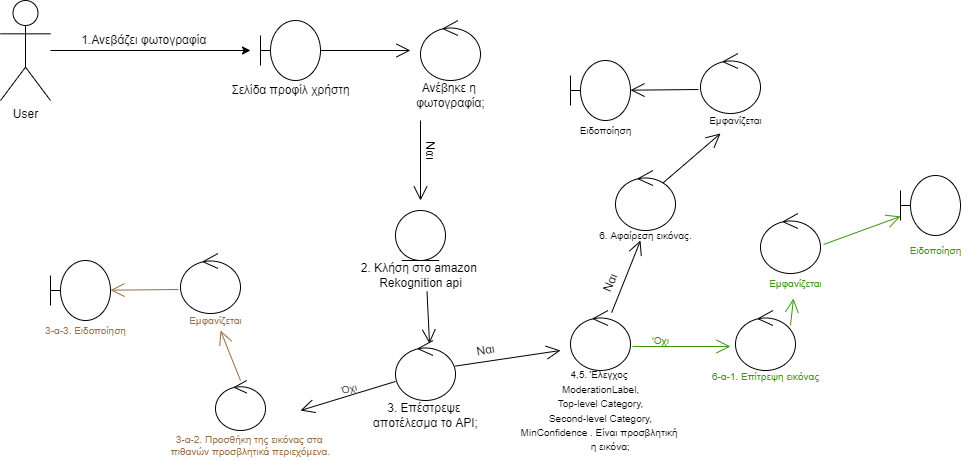

The diagram above was exported from draw.io. Its source (the exported page's mxGraphModel, read from the mxfile embedded in the PNG):
<mxGraphModel dx="1422" dy="697" grid="1" gridSize="10" guides="1" tooltips="1" connect="1" arrows="1" fold="1" page="1" pageScale="1" pageWidth="827" pageHeight="1169" math="0" shadow="0">
  <root>
    <mxCell id="0" />
    <mxCell id="1" parent="0" />
    <mxCell id="s9HIS6pVKltDDv8XMk-F-1" value="User" style="shape=umlActor;verticalLabelPosition=bottom;verticalAlign=top;html=1;outlineConnect=0;" parent="1" vertex="1">
      <mxGeometry x="20" y="170" width="50" height="100" as="geometry" />
    </mxCell>
    <mxCell id="s9HIS6pVKltDDv8XMk-F-4" value="" style="endArrow=classic;html=1;rounded=0;" parent="1" source="s9HIS6pVKltDDv8XMk-F-1" edge="1">
      <mxGeometry width="50" height="50" relative="1" as="geometry">
        <mxPoint x="200" y="360" as="sourcePoint" />
        <mxPoint x="270" y="220" as="targetPoint" />
      </mxGeometry>
    </mxCell>
    <mxCell id="s9HIS6pVKltDDv8XMk-F-5" value="1.Ανεβάζει φωτογραφία&amp;nbsp;" style="text;html=1;align=center;verticalAlign=middle;resizable=0;points=[];autosize=1;strokeColor=none;fillColor=none;" parent="1" vertex="1">
      <mxGeometry x="95" y="200" width="140" height="20" as="geometry" />
    </mxCell>
    <mxCell id="s9HIS6pVKltDDv8XMk-F-6" value="" style="shape=umlBoundary;whiteSpace=wrap;html=1;" parent="1" vertex="1">
      <mxGeometry x="280" y="190" width="60" height="60" as="geometry" />
    </mxCell>
    <mxCell id="s9HIS6pVKltDDv8XMk-F-7" value="Σελίδα προφίλ χρήστη" style="text;html=1;align=center;verticalAlign=middle;resizable=0;points=[];autosize=1;strokeColor=none;fillColor=none;" parent="1" vertex="1">
      <mxGeometry x="245" y="250" width="130" height="20" as="geometry" />
    </mxCell>
    <mxCell id="s9HIS6pVKltDDv8XMk-F-8" value="" style="endArrow=open;endFill=1;endSize=12;html=1;rounded=0;exitX=1;exitY=0.5;exitDx=0;exitDy=0;exitPerimeter=0;" parent="1" source="s9HIS6pVKltDDv8XMk-F-6" edge="1">
      <mxGeometry width="160" relative="1" as="geometry">
        <mxPoint x="350" y="350" as="sourcePoint" />
        <mxPoint x="430" y="220" as="targetPoint" />
      </mxGeometry>
    </mxCell>
    <mxCell id="s9HIS6pVKltDDv8XMk-F-9" value="" style="ellipse;shape=umlControl;whiteSpace=wrap;html=1;" parent="1" vertex="1">
      <mxGeometry x="440" y="190" width="60" height="60" as="geometry" />
    </mxCell>
    <mxCell id="s9HIS6pVKltDDv8XMk-F-10" value="Ανέβηκε η &lt;br&gt;φωτογραφία;" style="text;html=1;align=center;verticalAlign=middle;resizable=0;points=[];autosize=1;strokeColor=none;fillColor=none;" parent="1" vertex="1">
      <mxGeometry x="430" y="250" width="80" height="30" as="geometry" />
    </mxCell>
    <mxCell id="s9HIS6pVKltDDv8XMk-F-11" value="" style="endArrow=open;endFill=1;endSize=12;html=1;rounded=0;" parent="1" edge="1">
      <mxGeometry width="160" relative="1" as="geometry">
        <mxPoint x="440" y="290" as="sourcePoint" />
        <mxPoint x="440" y="370" as="targetPoint" />
      </mxGeometry>
    </mxCell>
    <mxCell id="s9HIS6pVKltDDv8XMk-F-12" value="Ναι" style="text;html=1;align=center;verticalAlign=middle;resizable=0;points=[];autosize=1;strokeColor=none;fillColor=none;rotation=90;" parent="1" vertex="1">
      <mxGeometry x="435" y="310" width="30" height="20" as="geometry" />
    </mxCell>
    <mxCell id="s9HIS6pVKltDDv8XMk-F-13" value="" style="ellipse;shape=umlEntity;whiteSpace=wrap;html=1;" parent="1" vertex="1">
      <mxGeometry x="415" y="380" width="50" height="50" as="geometry" />
    </mxCell>
    <mxCell id="s9HIS6pVKltDDv8XMk-F-14" value="2. Κλήση στο amazon &lt;br&gt;Rekognition api" style="text;html=1;align=center;verticalAlign=middle;resizable=0;points=[];autosize=1;strokeColor=none;fillColor=none;" parent="1" vertex="1">
      <mxGeometry x="375" y="430" width="130" height="30" as="geometry" />
    </mxCell>
    <mxCell id="s9HIS6pVKltDDv8XMk-F-15" value="" style="ellipse;shape=umlControl;whiteSpace=wrap;html=1;" parent="1" vertex="1">
      <mxGeometry x="415" y="510" width="60" height="60" as="geometry" />
    </mxCell>
    <mxCell id="s9HIS6pVKltDDv8XMk-F-16" value="3. Επέστρεψε &lt;br&gt;αποτέλεσμα το API;" style="text;html=1;align=center;verticalAlign=middle;resizable=0;points=[];autosize=1;strokeColor=none;fillColor=none;" parent="1" vertex="1">
      <mxGeometry x="385" y="570" width="120" height="30" as="geometry" />
    </mxCell>
    <mxCell id="s9HIS6pVKltDDv8XMk-F-17" value="" style="endArrow=open;endFill=1;endSize=12;html=1;rounded=0;entryX=0.567;entryY=0.05;entryDx=0;entryDy=0;entryPerimeter=0;exitX=0.55;exitY=1.033;exitDx=0;exitDy=0;exitPerimeter=0;" parent="1" source="s9HIS6pVKltDDv8XMk-F-14" target="s9HIS6pVKltDDv8XMk-F-15" edge="1">
      <mxGeometry width="160" relative="1" as="geometry">
        <mxPoint x="450" y="300" as="sourcePoint" />
        <mxPoint x="450" y="380" as="targetPoint" />
      </mxGeometry>
    </mxCell>
    <mxCell id="s9HIS6pVKltDDv8XMk-F-18" value="" style="endArrow=open;endFill=1;endSize=12;html=1;rounded=0;" parent="1" source="s9HIS6pVKltDDv8XMk-F-15" edge="1">
      <mxGeometry width="160" relative="1" as="geometry">
        <mxPoint x="450" y="300" as="sourcePoint" />
        <mxPoint x="580" y="520" as="targetPoint" />
      </mxGeometry>
    </mxCell>
    <mxCell id="s9HIS6pVKltDDv8XMk-F-19" value="Ναι" style="text;html=1;align=center;verticalAlign=middle;resizable=0;points=[];autosize=1;strokeColor=none;fillColor=none;rotation=-10;" parent="1" vertex="1">
      <mxGeometry x="490" y="510" width="30" height="20" as="geometry" />
    </mxCell>
    <mxCell id="s9HIS6pVKltDDv8XMk-F-20" value="" style="ellipse;shape=umlControl;whiteSpace=wrap;html=1;" parent="1" vertex="1">
      <mxGeometry x="590" y="480" width="60" height="60" as="geometry" />
    </mxCell>
    <mxCell id="s9HIS6pVKltDDv8XMk-F-21" value="&lt;font style=&quot;font-size: 10px&quot;&gt;4,5. Έλεγχος &lt;br&gt;ModerationLabel,&lt;br&gt;Top-level Category,&lt;br&gt;Second-level Category,&lt;br&gt;MinConfidence . Είναι προσβλητική &lt;br&gt;&amp;nbsp; &amp;nbsp; &amp;nbsp; &amp;nbsp; η εικόνα;&amp;nbsp;&lt;/font&gt;" style="text;html=1;align=center;verticalAlign=middle;resizable=0;points=[];autosize=1;strokeColor=none;fillColor=none;" parent="1" vertex="1">
      <mxGeometry x="535" y="530" width="170" height="100" as="geometry" />
    </mxCell>
    <mxCell id="s9HIS6pVKltDDv8XMk-F-22" value="" style="endArrow=open;endFill=1;endSize=12;html=1;rounded=0;" parent="1" source="s9HIS6pVKltDDv8XMk-F-20" edge="1">
      <mxGeometry width="160" relative="1" as="geometry">
        <mxPoint x="484.6761038706161" y="545.6035401673162" as="sourcePoint" />
        <mxPoint x="660" y="410" as="targetPoint" />
      </mxGeometry>
    </mxCell>
    <mxCell id="s9HIS6pVKltDDv8XMk-F-23" value="Ναι" style="text;html=1;align=center;verticalAlign=middle;resizable=0;points=[];autosize=1;strokeColor=none;fillColor=none;rotation=-67;" parent="1" vertex="1">
      <mxGeometry x="615" y="443" width="30" height="20" as="geometry" />
    </mxCell>
    <mxCell id="s9HIS6pVKltDDv8XMk-F-25" value="6. Αφαίρεση εικόνας." style="text;html=1;align=center;verticalAlign=middle;resizable=0;points=[];autosize=1;strokeColor=none;fillColor=none;fontSize=10;" parent="1" vertex="1">
      <mxGeometry x="610" y="395" width="110" height="20" as="geometry" />
    </mxCell>
    <mxCell id="s9HIS6pVKltDDv8XMk-F-26" value="" style="endArrow=open;endFill=1;endSize=12;html=1;rounded=0;fontSize=10;exitX=1.033;exitY=0.6;exitDx=0;exitDy=0;exitPerimeter=0;strokeColor=#3D9611;" parent="1" source="s9HIS6pVKltDDv8XMk-F-20" edge="1">
      <mxGeometry width="160" relative="1" as="geometry">
        <mxPoint x="630" y="460" as="sourcePoint" />
        <mxPoint x="750" y="516" as="targetPoint" />
      </mxGeometry>
    </mxCell>
    <mxCell id="s9HIS6pVKltDDv8XMk-F-27" value="Όχι&amp;nbsp;" style="text;html=1;align=center;verticalAlign=middle;resizable=0;points=[];autosize=1;strokeColor=none;fillColor=none;fontSize=10;rotation=-15;" parent="1" vertex="1">
      <mxGeometry x="355" y="548" width="30" height="20" as="geometry" />
    </mxCell>
    <mxCell id="s9HIS6pVKltDDv8XMk-F-29" value="&lt;font color=&quot;#3d9611&quot;&gt;6-α-1. Επίτρεψη εικόνας&lt;/font&gt;" style="text;html=1;align=center;verticalAlign=middle;resizable=0;points=[];autosize=1;strokeColor=none;fillColor=none;fontSize=10;" parent="1" vertex="1">
      <mxGeometry x="725" y="536" width="120" height="20" as="geometry" />
    </mxCell>
    <mxCell id="s9HIS6pVKltDDv8XMk-F-32" value="" style="endArrow=open;endFill=1;endSize=12;html=1;rounded=0;exitX=0;exitY=0.683;exitDx=0;exitDy=0;exitPerimeter=0;" parent="1" source="s9HIS6pVKltDDv8XMk-F-15" edge="1">
      <mxGeometry width="160" relative="1" as="geometry">
        <mxPoint x="484.6761038706161" y="545.6035401673162" as="sourcePoint" />
        <mxPoint x="320" y="580" as="targetPoint" />
      </mxGeometry>
    </mxCell>
    <mxCell id="s9HIS6pVKltDDv8XMk-F-34" value="&lt;font color=&quot;#996d43&quot;&gt;3-α-2. Προσθήκη της εικόνας στα &lt;br&gt;πιθανών προσβλητικά περιεχόμενα.&lt;/font&gt;" style="text;html=1;align=center;verticalAlign=middle;resizable=0;points=[];autosize=1;strokeColor=none;fillColor=none;fontSize=10;" parent="1" vertex="1">
      <mxGeometry x="185" y="600" width="170" height="30" as="geometry" />
    </mxCell>
    <mxCell id="s9HIS6pVKltDDv8XMk-F-36" value="&lt;font color=&quot;#3d9611&quot;&gt;'Οχι&lt;/font&gt;" style="text;html=1;align=center;verticalAlign=middle;resizable=0;points=[];autosize=1;strokeColor=none;fillColor=none;fontSize=10;" parent="1" vertex="1">
      <mxGeometry x="665" y="500" width="30" height="20" as="geometry" />
    </mxCell>
    <mxCell id="s9HIS6pVKltDDv8XMk-F-37" value="" style="endArrow=open;endFill=1;endSize=12;html=1;rounded=0;exitX=0.3;exitY=0.04;exitDx=0;exitDy=0;exitPerimeter=0;strokeColor=#996D43;" parent="1" edge="1">
      <mxGeometry width="160" relative="1" as="geometry">
        <mxPoint x="260" y="550" as="sourcePoint" />
        <mxPoint x="240" y="500" as="targetPoint" />
      </mxGeometry>
    </mxCell>
    <mxCell id="s9HIS6pVKltDDv8XMk-F-38" value="" style="ellipse;shape=umlControl;whiteSpace=wrap;html=1;" parent="1" vertex="1">
      <mxGeometry x="200" y="423" width="60" height="60" as="geometry" />
    </mxCell>
    <mxCell id="s9HIS6pVKltDDv8XMk-F-39" value="&lt;font color=&quot;#996d43&quot;&gt;Εμφανίζεται&lt;/font&gt;" style="text;html=1;align=center;verticalAlign=middle;resizable=0;points=[];autosize=1;strokeColor=none;fillColor=none;fontSize=10;" parent="1" vertex="1">
      <mxGeometry x="200" y="480" width="70" height="20" as="geometry" />
    </mxCell>
    <mxCell id="s9HIS6pVKltDDv8XMk-F-40" value="" style="shape=umlBoundary;whiteSpace=wrap;html=1;" parent="1" vertex="1">
      <mxGeometry x="70" y="430" width="60" height="60" as="geometry" />
    </mxCell>
    <mxCell id="s9HIS6pVKltDDv8XMk-F-41" value="" style="endArrow=open;endFill=1;endSize=12;html=1;rounded=0;exitX=-0.033;exitY=0.6;exitDx=0;exitDy=0;exitPerimeter=0;strokeColor=#996D43;" parent="1" source="s9HIS6pVKltDDv8XMk-F-38" target="s9HIS6pVKltDDv8XMk-F-40" edge="1">
      <mxGeometry width="160" relative="1" as="geometry">
        <mxPoint x="350" y="230" as="sourcePoint" />
        <mxPoint x="440" y="230" as="targetPoint" />
      </mxGeometry>
    </mxCell>
    <mxCell id="s9HIS6pVKltDDv8XMk-F-42" value="&lt;font color=&quot;#996d43&quot;&gt;3-α-3. Ειδοποίηση&lt;/font&gt;" style="text;html=1;align=center;verticalAlign=middle;resizable=0;points=[];autosize=1;strokeColor=none;fillColor=none;fontSize=10;" parent="1" vertex="1">
      <mxGeometry x="55" y="490" width="100" height="20" as="geometry" />
    </mxCell>
    <mxCell id="s9HIS6pVKltDDv8XMk-F-48" value="" style="ellipse;shape=umlControl;whiteSpace=wrap;html=1;" parent="1" vertex="1">
      <mxGeometry x="720" y="223" width="60" height="60" as="geometry" />
    </mxCell>
    <mxCell id="s9HIS6pVKltDDv8XMk-F-49" value="Εμφανίζεται" style="text;html=1;align=center;verticalAlign=middle;resizable=0;points=[];autosize=1;strokeColor=none;fillColor=none;fontSize=10;" parent="1" vertex="1">
      <mxGeometry x="720" y="280" width="70" height="20" as="geometry" />
    </mxCell>
    <mxCell id="s9HIS6pVKltDDv8XMk-F-50" value="" style="shape=umlBoundary;whiteSpace=wrap;html=1;" parent="1" vertex="1">
      <mxGeometry x="590" y="230" width="60" height="60" as="geometry" />
    </mxCell>
    <mxCell id="s9HIS6pVKltDDv8XMk-F-51" value="" style="endArrow=open;endFill=1;endSize=12;html=1;rounded=0;exitX=-0.033;exitY=0.6;exitDx=0;exitDy=0;exitPerimeter=0;" parent="1" source="s9HIS6pVKltDDv8XMk-F-48" target="s9HIS6pVKltDDv8XMk-F-50" edge="1">
      <mxGeometry width="160" relative="1" as="geometry">
        <mxPoint x="870" y="30" as="sourcePoint" />
        <mxPoint x="960" y="30" as="targetPoint" />
      </mxGeometry>
    </mxCell>
    <mxCell id="s9HIS6pVKltDDv8XMk-F-52" value="Ειδοποίηση" style="text;html=1;align=center;verticalAlign=middle;resizable=0;points=[];autosize=1;strokeColor=none;fillColor=none;fontSize=10;" parent="1" vertex="1">
      <mxGeometry x="590" y="290" width="70" height="20" as="geometry" />
    </mxCell>
    <mxCell id="s9HIS6pVKltDDv8XMk-F-53" value="" style="endArrow=open;endFill=1;endSize=12;html=1;rounded=0;exitX=1;exitY=0;exitDx=0;exitDy=0;entryX=0.286;entryY=1.15;entryDx=0;entryDy=0;entryPerimeter=0;" parent="1" target="s9HIS6pVKltDDv8XMk-F-49" edge="1">
      <mxGeometry width="160" relative="1" as="geometry">
        <mxPoint x="682.677669529664" y="352.32233047033606" as="sourcePoint" />
        <mxPoint x="670" y="420" as="targetPoint" />
      </mxGeometry>
    </mxCell>
    <mxCell id="s9HIS6pVKltDDv8XMk-F-55" value="" style="ellipse;shape=umlControl;whiteSpace=wrap;html=1;" parent="1" vertex="1">
      <mxGeometry x="780" y="383" width="60" height="60" as="geometry" />
    </mxCell>
    <mxCell id="s9HIS6pVKltDDv8XMk-F-56" value="&lt;font color=&quot;#3d9611&quot;&gt;Εμφανίζεται&lt;/font&gt;" style="text;html=1;align=center;verticalAlign=middle;resizable=0;points=[];autosize=1;strokeColor=none;fillColor=none;fontSize=10;" parent="1" vertex="1">
      <mxGeometry x="780" y="443" width="70" height="20" as="geometry" />
    </mxCell>
    <mxCell id="s9HIS6pVKltDDv8XMk-F-57" value="" style="shape=umlBoundary;whiteSpace=wrap;html=1;" parent="1" vertex="1">
      <mxGeometry x="920" y="345" width="60" height="60" as="geometry" />
    </mxCell>
    <mxCell id="s9HIS6pVKltDDv8XMk-F-58" value="" style="endArrow=open;endFill=1;endSize=12;html=1;rounded=0;exitX=1.05;exitY=0.517;exitDx=0;exitDy=0;exitPerimeter=0;strokeColor=#3D9611;" parent="1" source="s9HIS6pVKltDDv8XMk-F-55" target="s9HIS6pVKltDDv8XMk-F-57" edge="1">
      <mxGeometry width="160" relative="1" as="geometry">
        <mxPoint x="1080" y="397" as="sourcePoint" />
        <mxPoint x="1170" y="397" as="targetPoint" />
      </mxGeometry>
    </mxCell>
    <mxCell id="s9HIS6pVKltDDv8XMk-F-59" value="&lt;font color=&quot;#3d9611&quot;&gt;Ειδοποίηση&lt;/font&gt;" style="text;html=1;align=center;verticalAlign=middle;resizable=0;points=[];autosize=1;strokeColor=none;fillColor=none;fontSize=10;" parent="1" vertex="1">
      <mxGeometry x="920" y="410" width="70" height="20" as="geometry" />
    </mxCell>
    <mxCell id="s9HIS6pVKltDDv8XMk-F-60" value="" style="endArrow=open;endFill=1;endSize=12;html=1;rounded=0;exitX=1;exitY=0.3;exitDx=0;exitDy=0;exitPerimeter=0;entryX=0.471;entryY=1.25;entryDx=0;entryDy=0;entryPerimeter=0;strokeColor=#3D9611;" parent="1" target="s9HIS6pVKltDDv8XMk-F-56" edge="1">
      <mxGeometry width="160" relative="1" as="geometry">
        <mxPoint x="810" y="495" as="sourcePoint" />
        <mxPoint x="930" y="395.9401869158878" as="targetPoint" />
      </mxGeometry>
    </mxCell>
    <mxCell id="iA4Xxrb_BE6ogA4VPiao-1" value="" style="ellipse;shape=umlControl;whiteSpace=wrap;html=1;" vertex="1" parent="1">
      <mxGeometry x="635" y="340" width="60" height="60" as="geometry" />
    </mxCell>
    <mxCell id="iA4Xxrb_BE6ogA4VPiao-3" value="" style="ellipse;shape=umlControl;whiteSpace=wrap;html=1;" vertex="1" parent="1">
      <mxGeometry x="755" y="480" width="60" height="60" as="geometry" />
    </mxCell>
    <mxCell id="iA4Xxrb_BE6ogA4VPiao-4" value="" style="ellipse;shape=umlControl;whiteSpace=wrap;html=1;" vertex="1" parent="1">
      <mxGeometry x="235" y="550" width="50" height="50" as="geometry" />
    </mxCell>
  </root>
</mxGraphModel>